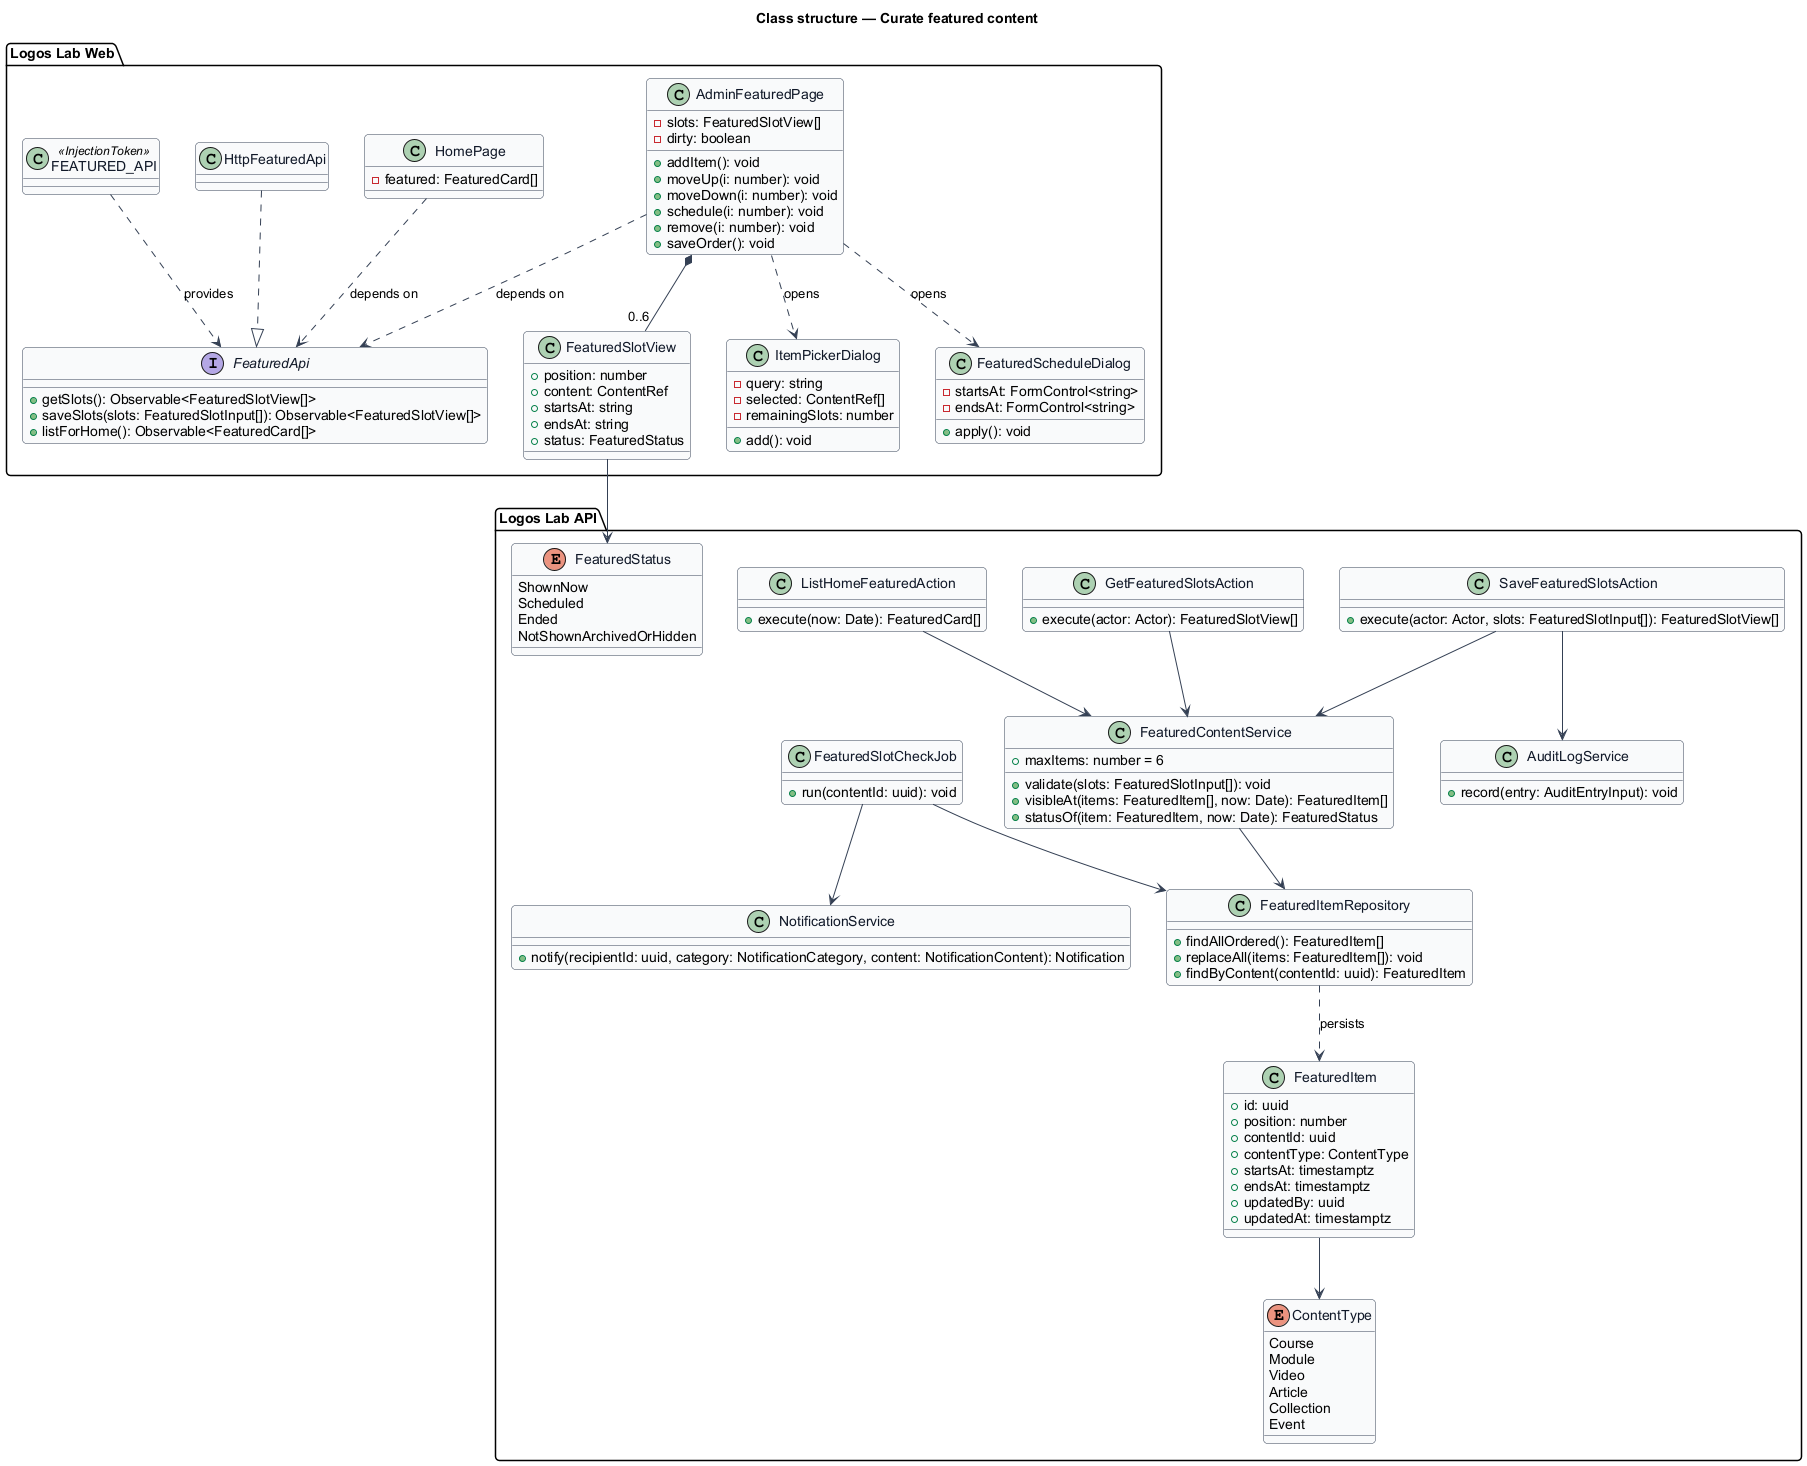

The diagram above was rendered by PlantUML. Its source (embedded in the PNG):
@startuml
' --- shared skin header ---
skinparam backgroundColor #FFFFFF
skinparam shadowing false
skinparam roundcorner 8
skinparam defaultFontName Arial
skinparam ArrowColor #344054
skinparam class {
  BorderColor #344054
  FontColor #101828
  BackgroundColor #F9FAFB
}
' --------------------------
title Class structure — Curate featured content
package "Logos Lab Web" {
  class AdminFeaturedPage {
    -slots: FeaturedSlotView[]
    -dirty: boolean
    +addItem(): void
    +moveUp(i: number): void
    +moveDown(i: number): void
    +schedule(i: number): void
    +remove(i: number): void
    +saveOrder(): void
  }
  class ItemPickerDialog {
    -query: string
    -selected: ContentRef[]
    -remainingSlots: number
    +add(): void
  }
  class FeaturedScheduleDialog {
    -startsAt: FormControl<string>
    -endsAt: FormControl<string>
    +apply(): void
  }
  class HomePage {
    -featured: FeaturedCard[]
  }
  interface FeaturedApi {
    +getSlots(): Observable<FeaturedSlotView[]>
    +saveSlots(slots: FeaturedSlotInput[]): Observable<FeaturedSlotView[]>
    +listForHome(): Observable<FeaturedCard[]>
  }
  class HttpFeaturedApi
  class "FEATURED_API" as Token <<InjectionToken>>
  class FeaturedSlotView {
    +position: number
    +content: ContentRef
    +startsAt: string
    +endsAt: string
    +status: FeaturedStatus
  }
}
package "Logos Lab API" {
  class GetFeaturedSlotsAction {
    +execute(actor: Actor): FeaturedSlotView[]
  }
  class SaveFeaturedSlotsAction {
    +execute(actor: Actor, slots: FeaturedSlotInput[]): FeaturedSlotView[]
  }
  class ListHomeFeaturedAction {
    +execute(now: Date): FeaturedCard[]
  }
  class FeaturedContentService {
    +maxItems: number = 6
    +validate(slots: FeaturedSlotInput[]): void
    +visibleAt(items: FeaturedItem[], now: Date): FeaturedItem[]
    +statusOf(item: FeaturedItem, now: Date): FeaturedStatus
  }
  class FeaturedItemRepository {
    +findAllOrdered(): FeaturedItem[]
    +replaceAll(items: FeaturedItem[]): void
    +findByContent(contentId: uuid): FeaturedItem
  }
  class FeaturedSlotCheckJob {
    +run(contentId: uuid): void
  }
  class AuditLogService {
    +record(entry: AuditEntryInput): void
  }
  class NotificationService {
    +notify(recipientId: uuid, category: NotificationCategory, content: NotificationContent): Notification
  }
  class FeaturedItem {
    +id: uuid
    +position: number
    +contentId: uuid
    +contentType: ContentType
    +startsAt: timestamptz
    +endsAt: timestamptz
    +updatedBy: uuid
    +updatedAt: timestamptz
  }
  enum FeaturedStatus {
    ShownNow
    Scheduled
    Ended
    NotShownArchivedOrHidden
  }
  enum ContentType {
    Course
    Module
    Video
    Article
    Collection
    Event
  }
}
HttpFeaturedApi ..|> FeaturedApi
Token ..> FeaturedApi : provides
AdminFeaturedPage ..> FeaturedApi : depends on
HomePage ..> FeaturedApi : depends on
AdminFeaturedPage ..> ItemPickerDialog : opens
AdminFeaturedPage ..> FeaturedScheduleDialog : opens
AdminFeaturedPage *-- "0..6" FeaturedSlotView
FeaturedSlotView --> FeaturedStatus
GetFeaturedSlotsAction --> FeaturedContentService
SaveFeaturedSlotsAction --> FeaturedContentService
SaveFeaturedSlotsAction --> AuditLogService
ListHomeFeaturedAction --> FeaturedContentService
FeaturedContentService --> FeaturedItemRepository
FeaturedItemRepository ..> FeaturedItem : persists
FeaturedItem --> ContentType
FeaturedSlotCheckJob --> FeaturedItemRepository
FeaturedSlotCheckJob --> NotificationService
@enduml